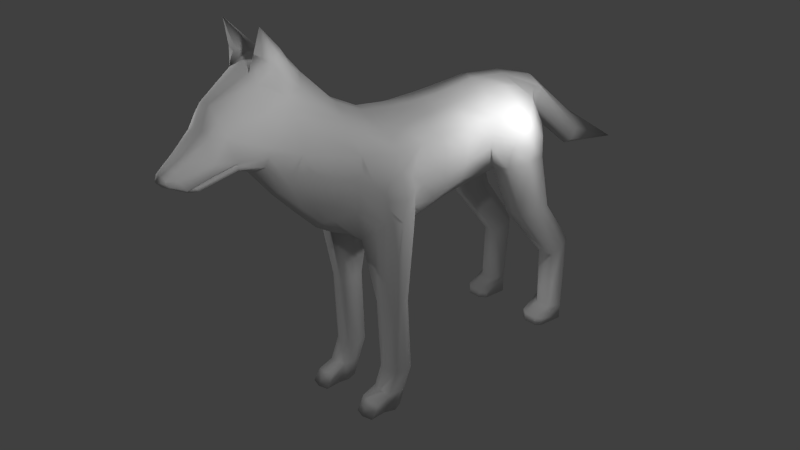 # Source: wolf.blend  (saved by Blender 2.70.0; exported with 4.5.12 LTS)
import bpy
from mathutils import Matrix  # noqa: F401  (used for matrix-valued properties, if any)

bpy.ops.wm.read_factory_settings(use_empty=True)
scene = bpy.context.scene
scene.name = 'Scene'

# ---- collections
col_collection_1 = bpy.data.collections.new('Collection 1'); scene.collection.children.link(col_collection_1)

# ---- materials (node trees are filled in below, after node groups)
mat_material = bpy.data.materials.new('Material')
mat_material.alpha_threshold = 0.0
mat_material.use_transparent_shadow = False
mat_material.roughness = 0.5
mat_material.line_color = (0.0, 0.0, 0.0, 1.0)

# ---- material node trees

# ---- world
world_world = bpy.data.worlds.new('World'); scene.world = world_world
world_world.color = (0.05088, 0.05088, 0.05088)
world_world.use_sun_shadow = False
world_world.sun_shadow_jitter_overblur = 0.0
world_world.cycles.sampling_method = 'MANUAL'
world_world.cycles.sample_map_resolution = 256

# ---- cameras
cam_camera = bpy.data.cameras.new('Camera')
cam_camera.clip_end = 100.0
cam_camera.lens = 35.0
cam_camera.sensor_width = 32.0
cam_camera.sensor_height = 18.0
cam_camera.ortho_scale = 7.314
cam_camera.dof.focus_distance = 0.0
cam_camera.dof.aperture_fstop = 128.0

# ---- lights
light_lamp_002 = bpy.data.lights.new('Lamp.002', 'POINT')
light_lamp_002.transmission_factor = 0.0
light_lamp_002.cutoff_distance = 30.0
light_lamp_002.energy = 100.0
light_lamp_002.shadow_buffer_clip_start = 1.001
light_lamp_002.shadow_soft_size = 0.1
light_lamp_002.shadow_maximum_resolution = 0.006
light_lamp_002.use_absolute_resolution = True
light_lamp_002.cycles.use_multiple_importance_sampling = False
light_lamp_001 = bpy.data.lights.new('Lamp.001', 'POINT')
light_lamp_001.transmission_factor = 0.0
light_lamp_001.cutoff_distance = 30.0
light_lamp_001.energy = 100.0
light_lamp_001.shadow_buffer_clip_start = 1.001
light_lamp_001.shadow_soft_size = 0.1
light_lamp_001.shadow_maximum_resolution = 0.006
light_lamp_001.use_absolute_resolution = True
light_lamp_001.cycles.use_multiple_importance_sampling = False
light_lamp = bpy.data.lights.new('Lamp', 'POINT')
light_lamp.transmission_factor = 0.0
light_lamp.cutoff_distance = 30.0
light_lamp.energy = 100.0
light_lamp.shadow_buffer_clip_start = 1.001
light_lamp.shadow_soft_size = 0.1
light_lamp.shadow_maximum_resolution = 0.006
light_lamp.use_absolute_resolution = True
light_lamp.cycles.use_multiple_importance_sampling = False

# ---- meshes
me_cube = bpy.data.meshes.new('Cube')
me_cube.from_pydata([(0.6556, 0.4498, -0.5253), (0.2627, -1.029, 0.08719), (0.4239, -0.2746, 1.172), (0.2449, -1.22, 0.7153), (0.4201, 0.4454, 0.3589), (0.319, -1.051, 0.2014), (0.6684, 0.514, -0.06453), (0.3152, -1.056, 0.1568), (0.1522, -1.496, -0.06137), (0.1121, -1.752, 0.242), (0.1399, -1.785, 0.06052), (0.1519, -1.531, -0.009658), (0.3352, -0.6955, 0.05011), (0.2874, -0.6955, 1.047), (0.4603, -0.6955, 0.3213), (0.426, -0.6955, 0.2149), (0.3578, 1.324, -3.606), (0.7013, 0.9977, 0.05479), (0.7968, 0.9977, -0.118), (0.0, -1.029, 0.01256), (0.0, -0.3599, 1.307), (0.0, -1.22, 0.9029), (0.0, -1.055, 0.1765), (0.0, 0.501, 0.5863), (0.0, -1.057, 0.1568), (0.0, -1.588, -0.0983), (0.0, -1.809, 0.2814), (0.0, -1.819, 0.02493), (0.0, -1.638, -0.04056), (0.0, -0.7472, -0.0756), (0.0, -0.7266, 1.226), (0.0, 0.9977, 0.3353), (0.1083, -1.029, 0.03554), (0.7297, 1.953, -0.7589), (0.397, 1.953, 0.09444), (0.6958, 1.953, -0.118), (0.252, 1.953, -1.44), (0.0, 1.953, 0.2384), (0.0, 1.953, -1.55), (0.5606, 4.261, -0.6013), (0.4309, 3.795, 0.06693), (0.5646, 3.981, -0.1264), (0.2981, 4.04, -1.153), (0.0, 3.795, 0.2421), (0.0, 4.205, -1.12), (0.6101, 3.031, -0.6608), (0.3113, 3.13, 0.1725), (0.2923, 3.248, -1.218), (0.0, 3.212, -1.218), (0.0, 3.13, 0.3165), (0.6061, 3.13, -0.194), (0.0, 1.06, -1.587), (0.2511, 1.059, -1.383), (0.2499, -1.342, 0.113), (0.2167, -1.344, 0.5521), (0.0, -1.342, 0.07616), (0.0, -1.344, 0.6461), (0.0, 4.386, -0.5957), (0.0, 7.013, -1.683), (0.4309, 3.481, 0.1393), (0.0, 3.75, -1.246), (0.666, 3.518, -0.09018), (0.53, 4.31, -1.943), (0.2935, 3.788, -1.157), (0.0, 3.44, 0.2773), (0.1857, -1.661, -0.00181), (0.0, -1.661, -0.03863), (0.0, -1.622, 0.4135), (0.165, -1.62, 0.3355), (0.74, 1.514, -0.7271), (0.4309, 1.505, 0.06229), (0.0, 1.442, -1.655), (0.0, 1.505, 0.2704), (0.7208, 1.505, -0.1463), (0.3558, 1.51, -1.423), (0.3519, 0.7283, -1.424), (0.0, 0.5162, -1.362), (0.0, 0.236, -1.183), (0.0, -0.09461, -0.8463), (0.5135, 1.953, -1.166), (0.53, 4.042, -1.053), (0.4491, 3.285, -1.095), (0.3175, 1.168, -3.606), (0.0, -0.4221, -0.4933), (0.0, 4.33, -0.914), (0.3769, 3.803, -1.244), (0.5221, 1.514, -1.119), (0.504, 0.5535, -0.8786), (0.6635, 2.47, -0.7099), (0.2636, 2.47, -1.322), (0.0, 2.47, 0.257), (0.3662, 2.47, 0.113), (0.0, 2.47, -1.424), (0.7049, 2.47, -0.118), (0.525, 2.47, -1.036), (0.4, -0.1682, 0.9159), (0.3365, -1.195, 0.5415), (0.1486, -1.755, 0.1352), (0.4335, -0.6955, 0.7555), (0.0, -0.04751, 1.1), (0.2878, -1.344, 0.2622), (0.2014, -1.606, 0.1776), (0.1083, -1.875, 0.1587), (0.1238, -1.827, 0.07466), (0.0, -1.894, 0.2166), (0.0, -1.873, 0.05123), (0.1044, -1.879, 0.1326), (0.0, -1.946, 0.1326), (0.2849, -0.3046, -0.3802), (0.3914, -0.517, 0.9814), (0.4887, -0.3416, 0.6001), (0.448, -0.2311, 0.1143), (0.0, -0.5301, 1.298), (0.1937, -0.723, 1.169), (0.2561, 0.3279, -1.03), (0.2477, 0.04132, -0.7164), (0.486, -0.4216, 0.8799), (0.2656, -0.2464, 1.282), (0.1038, -1.22, 0.8762), (0.1757, -1.055, 0.1765), (0.2151, 0.5078, 0.5363), (0.1762, -1.057, 0.1568), (0.08295, -1.549, -0.084), (0.09169, -1.792, 0.2648), (0.09615, -1.802, 0.03473), (0.08295, -1.593, -0.0297), (0.1083, -0.7472, -0.05262), (0.1083, 0.9977, 0.3014), (0.1083, 1.946, 0.1969), (0.1083, 1.953, -1.517), (0.1083, 3.807, 0.193), (0.1724, 4.183, -1.088), (0.1083, 3.13, 0.2674), (0.1246, 3.212, -1.218), (0.1101, 1.058, -1.56), (0.1757, -1.342, 0.07758), (0.1083, -1.344, 0.6146), (0.344, 4.261, -0.05196), (0.344, 4.346, -0.5761), (0.1083, 3.432, 0.232), (0.1487, 3.75, -1.207), (0.1083, -1.661, -0.03863), (0.1083, -1.619, 0.3927), (0.1083, 1.505, 0.2274), (0.1083, 1.442, -1.629), (0.1063, 0.639, -1.36), (0.1083, -0.3772, -0.4531), (0.2941, 4.285, -0.914), (0.1083, 2.47, 0.2041), (0.1083, 2.47, -1.388), (0.2614, -0.06167, 1.068), (0.07319, -1.889, 0.1989), (0.08551, -1.85, 0.06162), (0.05622, -1.923, 0.1326), (0.1083, 0.2728, -1.097), (0.1705, -0.4916, 1.303), (0.1083, -0.04211, -0.7853), (0.7698, 0.7455, -0.7371), (0.8266, 0.8049, -0.4913), (0.9081, 1.052, -0.7558), (0.8645, 1.021, -0.3568), (0.805, 1.3, -0.7264), (0.8118, 1.235, -0.4806), (0.5619, 1.51, -1.423), (0.5576, 0.8077, -1.235), (0.8269, 1.052, -1.118), (0.7675, 1.331, -1.076), (0.7588, 0.7996, -1.064), (0.3537, 1.014, -3.606), (0.5071, 0.8484, -3.895), (0.5125, 1.37, -3.606), (0.5071, 0.967, -3.606), (0.7371, 1.177, -3.606), (0.6811, 1.317, -3.606), (0.6697, 1.041, -3.606), (0.3578, 1.087, -4.183), (0.3175, 0.931, -4.183), (0.3537, 0.7769, -4.183), (0.5112, 0.939, -4.183), (0.5125, 1.133, -4.183), (0.5071, 0.7298, -4.183), (0.7371, 0.9394, -4.183), (0.6811, 1.08, -4.183), (0.6697, 0.7751, -4.183), (0.6697, 0.8937, -3.941), (0.7371, 1.058, -3.895), (0.6811, 1.198, -3.895), (0.5125, 1.251, -3.895), (0.3537, 0.8955, -3.895), (0.3578, 1.206, -3.895), (0.3175, 1.05, -3.895), (0.5071, 0.6069, -3.97), (0.3537, 0.5354, -4.183), (0.5071, 0.4883, -4.183), (0.6697, 0.5336, -4.183), (0.6697, 0.6522, -4.016), (0.3537, 0.6539, -3.97), (0.7616, 4.04, -0.7172), (0.7802, 3.816, -0.3843), (0.8142, 3.259, -0.7172), (0.8686, 3.425, -0.3843), (0.8679, 3.581, -0.347), (0.9093, 3.627, -0.7172), (0.7569, 4.064, -1.053), (0.7121, 3.292, -1.038), (0.8269, 3.666, -1.006), (0.4537, 3.643, -1.943), (0.3422, 4.008, -1.943), (0.7569, 4.276, -1.943), (0.6947, 3.69, -1.943), (0.8365, 4.001, -1.943), (0.5078, 4.903, -2.751), (0.4758, 4.519, -2.944), (0.3439, 4.71, -2.821), (0.7346, 4.898, -2.751), (0.7296, 4.518, -2.944), (0.8164, 4.686, -2.821), (0.5177, 4.831, -3.956), (0.5435, 4.481, -4.159), (0.385, 4.66, -4.159), (0.7491, 4.826, -3.956), (0.7536, 4.481, -4.159), (0.8809, 4.66, -4.159), (0.8791, 4.66, -3.919), (0.7397, 4.49, -3.922), (0.7569, 4.834, -3.724), (0.5296, 4.49, -3.931), (0.3832, 4.66, -3.875), (0.53, 4.839, -3.713), (0.5353, 4.179, -4.159), (0.752, 4.179, -4.159), (0.8254, 4.256, -4.159), (0.8254, 4.256, -4.019), (0.7384, 4.179, -4.019), (0.5217, 4.179, -4.019), (0.4251, 4.256, -4.159), (0.4237, 4.256, -4.019), (0.0, 4.487, 0.04446), (0.0, 4.523, -0.5714), (0.0, 5.641, -1.447), (0.1083, 4.472, 0.03596), (0.344, 4.463, -0.1066), (0.2196, 4.523, -0.4808), (0.1107, 5.671, -0.9207), (0.223, 5.661, -1.125), (0.1453, 5.641, -1.356), (0.0, 5.686, -0.8624), (0.4456, -0.437, 1.318), (0.3063, -0.6179, 1.21), (0.4546, -0.2964, 1.03), (0.4281, -0.5226, 1.245), (0.2476, -0.6732, 1.393), (0.4525, -0.3705, 1.006), (0.3857, -0.4095, 1.435), (0.3632, -0.6461, 1.711), (0.533, 0.9364, -2.464), (0.6773, 1.016, -2.464), (0.7311, 1.116, -2.464), (0.6853, 1.261, -2.464), (0.5368, 1.351, -2.464), (0.3905, 0.9331, -2.464), (0.3937, 1.333, -2.464), (0.3362, 1.116, -2.464)], [], [(98, 13, 3, 96), (141, 65, 10, 124), (15, 14, 5, 7), (12, 15, 7, 1), (1, 7, 11, 8), (101, 68, 9, 97), (32, 1, 8, 122), (116, 109, 13, 98), (111, 110, 14, 15), (108, 111, 15, 12), (4, 6, 18, 17), (120, 4, 17, 127), (69, 73, 162, 161), (126, 32, 19, 29), (113, 30, 21, 118), (121, 119, 22, 24), (150, 120, 23, 99), (121, 24, 28, 125), (124, 10, 103, 152), (122, 125, 28, 25), (142, 67, 26, 123), (155, 112, 30, 113), (143, 70, 34, 128), (85, 63, 42, 80), (139, 59, 40, 130), (140, 60, 44, 131), (70, 73, 35, 34), (73, 69, 33, 35), (59, 61, 41, 40), (50, 45, 199, 200), (94, 89, 47, 81), (148, 91, 46, 132), (149, 92, 48, 133), (91, 93, 50, 46), (93, 88, 45, 50), (86, 74, 36, 79), (144, 71, 38, 129), (66, 141, 124, 27), (86, 69, 161, 166), (119, 5, 53, 135), (96, 3, 54, 100), (118, 21, 56, 136), (137, 138, 242, 241), (130, 137, 241, 240), (147, 131, 44, 84), (81, 47, 63, 85), (132, 46, 59, 139), (133, 48, 60, 140), (46, 50, 61, 59), (61, 50, 200, 201), (135, 53, 65, 141), (100, 54, 68, 101), (136, 56, 67, 142), (127, 17, 70, 143), (17, 18, 73, 70), (0, 87, 167, 157), (259, 258, 173, 170), (134, 51, 71, 144), (126, 29, 83, 146), (134, 52, 75, 145), (19, 32, 122, 25), (203, 205, 210, 208), (88, 94, 81, 45), (69, 86, 79, 33), (146, 83, 78, 156), (74, 86, 166, 163), (138, 147, 84, 57), (205, 204, 209, 210), (87, 75, 164, 167), (145, 75, 114, 154), (79, 36, 89, 94), (128, 34, 91, 148), (129, 38, 92, 149), (34, 35, 93, 91), (35, 33, 88, 93), (33, 79, 94, 88), (14, 98, 96, 5), (65, 101, 97, 10), (110, 116, 98, 14), (117, 150, 99, 20), (10, 97, 106, 103), (5, 96, 100, 53), (53, 100, 101, 65), (153, 151, 104, 107), (152, 153, 107, 105), (123, 26, 104, 151), (97, 9, 102, 106), (109, 116, 252, 250), (6, 4, 110, 111), (0, 6, 111, 108), (117, 20, 112, 155), (87, 115, 114, 75), (154, 114, 115, 156), (0, 108, 115, 87), (4, 95, 116, 110), (23, 120, 127, 31), (12, 1, 32, 126), (13, 113, 118, 3), (7, 5, 119, 121), (95, 4, 120, 150), (7, 121, 125, 11), (27, 124, 152, 105), (8, 11, 125, 122), (68, 142, 123, 9), (155, 113, 251, 254), (72, 143, 128, 37), (64, 139, 130, 43), (63, 140, 131, 42), (90, 148, 132, 49), (89, 149, 133, 47), (74, 144, 129, 36), (22, 119, 135, 55), (3, 118, 136, 54), (41, 39, 138, 137), (41, 137, 130, 40), (80, 42, 131, 147), (49, 132, 139, 64), (47, 133, 140, 63), (55, 135, 141, 66), (54, 136, 142, 68), (31, 127, 143, 72), (52, 134, 144, 74), (12, 126, 146, 108), (51, 134, 145, 76), (108, 146, 156, 115), (39, 80, 147, 138), (76, 145, 154, 77), (37, 128, 148, 90), (36, 129, 149, 89), (2, 95, 150, 117), (106, 102, 151, 153), (103, 106, 153, 152), (9, 123, 151, 102), (117, 155, 254, 253), (77, 154, 156, 78), (158, 157, 159, 160), (256, 255, 171, 174), (160, 159, 161, 162), (257, 256, 174, 172), (157, 167, 165, 159), (159, 165, 166, 161), (258, 257, 172, 173), (73, 18, 160, 162), (18, 6, 158, 160), (6, 0, 157, 158), (187, 186, 182, 179), (184, 169, 191, 195), (185, 184, 183, 181), (186, 185, 181, 182), (255, 260, 168, 171), (261, 259, 170, 16), (260, 262, 82, 168), (262, 261, 16, 82), (177, 176, 178, 180), (183, 180, 178, 181), (181, 178, 179, 182), (176, 175, 179, 178), (169, 188, 196, 191), (189, 187, 179, 175), (188, 190, 176, 177), (190, 189, 175, 176), (170, 173, 186, 187), (174, 171, 169, 184), (172, 174, 184, 185), (173, 172, 185, 186), (171, 168, 188, 169), (16, 170, 187, 189), (168, 82, 190, 188), (82, 16, 189, 190), (195, 191, 193, 194), (191, 196, 192, 193), (188, 177, 192, 196), (180, 183, 194, 193), (177, 180, 193, 192), (183, 184, 195, 194), (201, 202, 197, 198), (200, 199, 202, 201), (202, 205, 203, 197), (199, 204, 205, 202), (45, 81, 204, 199), (41, 61, 201, 198), (80, 39, 197, 203), (39, 41, 198, 197), (208, 210, 216, 214), (210, 209, 215, 216), (81, 85, 207, 206), (85, 80, 62, 207), (204, 81, 206, 209), (80, 203, 208, 62), (225, 223, 222, 220), (223, 224, 233, 232), (206, 207, 213, 212), (207, 62, 211, 213), (209, 206, 212, 215), (62, 208, 214, 211), (219, 217, 220, 222), (218, 219, 222, 221), (227, 236, 234, 226), (227, 228, 217, 219), (224, 226, 234, 233), (228, 225, 220, 217), (214, 216, 223, 225), (216, 215, 224, 223), (212, 213, 227, 226), (213, 211, 228, 227), (215, 212, 226, 224), (211, 214, 225, 228), (232, 233, 230, 231), (233, 234, 229, 230), (219, 218, 229, 235), (222, 223, 232, 231), (221, 222, 231, 230), (218, 221, 230, 229), (227, 219, 235, 236), (229, 234, 236, 235), (43, 130, 240, 237), (138, 57, 238, 242), (241, 242, 245, 244), (240, 241, 244, 243), (237, 240, 243, 246), (242, 238, 239, 245), (244, 245, 58), (243, 244, 58), (246, 243, 58), (245, 239, 58), (249, 247, 250, 252), (250, 254, 251, 248), (247, 253, 254, 250), (116, 95, 249, 252), (13, 109, 250, 248), (2, 117, 253, 247), (113, 13, 248, 251), (95, 2, 247, 249), (163, 166, 258, 259), (167, 164, 255, 256), (165, 167, 256, 257), (166, 165, 257, 258), (164, 75, 260, 255), (74, 163, 259, 261), (75, 52, 262, 260), (52, 74, 261, 262)])
me_cube.polygons.foreach_set('use_smooth', [True] * 241)
me_cube.materials.append(mat_material)
me_cube.use_remesh_preserve_volume = False
me_cube.use_remesh_preserve_attributes = False
me_cube.use_mirror_vertex_groups = False
me_cube.update()

# ---- objects
ob_lamp_002 = bpy.data.objects.new('Lamp.002', light_lamp_002)
ob_lamp_001 = bpy.data.objects.new('Lamp.001', light_lamp_001)
ob_cube = bpy.data.objects.new('Cube', me_cube)
ob_lamp = bpy.data.objects.new('Lamp', light_lamp)
ob_camera = bpy.data.objects.new('Camera', cam_camera)

# ---- transforms, parenting, visibility, modifiers, constraints
ob_lamp_002.location = (2.687, -3.701, 3.042)
ob_lamp_002.rotation_euler = (0.6503, 0.05522, 1.866)
ob_lamp_002.lock_rotations_4d = False
ob_lamp_002.empty_display_type = 'ARROWS'
ob_lamp_002.color = (0.0, 0.0, 0.0, 0.0)
ob_lamp_002.lineart.crease_threshold = 0.0
ob_lamp_001.location = (2.011, 1.006, 1.665)
ob_lamp_001.rotation_euler = (0.6503, 0.05522, 1.866)
ob_lamp_001.lock_rotations_4d = False
ob_lamp_001.empty_display_type = 'ARROWS'
ob_lamp_001.color = (0.0, 0.0, 0.0, 0.0)
ob_lamp_001.lineart.crease_threshold = 0.0
ob_cube.location = (-2.396e-16, -2.28, 1.347)
ob_cube.lock_rotations_4d = False
ob_cube.empty_display_type = 'ARROWS'
ob_cube.lineart.crease_threshold = 0.0
_m = ob_cube.modifiers.new('Multires', 'MULTIRES')
_m.uv_smooth = 'PRESERVE_CORNERS'
_m.quality = 3
_m.sculpt_levels = 1
_m.render_levels = 1
_m.show_only_control_edges = False
_m = ob_cube.modifiers.new('Mirror', 'MIRROR')
_m.use_clip = True
ob_lamp.location = (-2.395, -3.701, 3.042)
ob_lamp.rotation_euler = (0.6503, 0.05522, 1.866)
ob_lamp.lock_rotations_4d = False
ob_lamp.empty_display_type = 'ARROWS'
ob_lamp.color = (0.0, 0.0, 0.0, 0.0)
ob_lamp.lineart.crease_threshold = 0.0
ob_camera.location = (8.382, -8.331, 5.366)
ob_camera.rotation_euler = (1.109, 0.01082, 0.8149)
ob_camera.lock_rotations_4d = False
ob_camera.empty_display_type = 'ARROWS'
ob_camera.color = (0.0, 0.0, 0.0, 0.0)
ob_camera.display_type = 'WIRE'
ob_camera.lineart.crease_threshold = 0.0

# ---- collection membership
col_collection_1.objects.link(ob_lamp_002)
col_collection_1.objects.link(ob_lamp_001)
col_collection_1.objects.link(ob_cube)
col_collection_1.objects.link(ob_lamp)
col_collection_1.objects.link(ob_camera)

# ---- scene / render settings (as saved in the file)
scene.camera = ob_camera
scene.frame_start = 1; scene.frame_end = 250; scene.frame_set(1)
scene.render.engine = 'BLENDER_EEVEE_NEXT'
scene.render.resolution_percentage = 50
scene.render.dither_intensity = 0.0
scene.cycles.use_denoising = False
scene.cycles.samples = 10
scene.cycles.sampling_pattern = 'TABULATED_SOBOL'
scene.cycles.light_sampling_threshold = 0.0
scene.cycles.use_adaptive_sampling = False
scene.cycles.use_light_tree = False
scene.cycles.blur_glossy = 0.0
scene.cycles.volume_bounces = 1
scene.cycles.pixel_filter_type = 'GAUSSIAN'
scene.cycles.sample_clamp_indirect = 0.0
scene.view_settings.view_transform = 'Standard'
bpy.context.view_layer.update()
